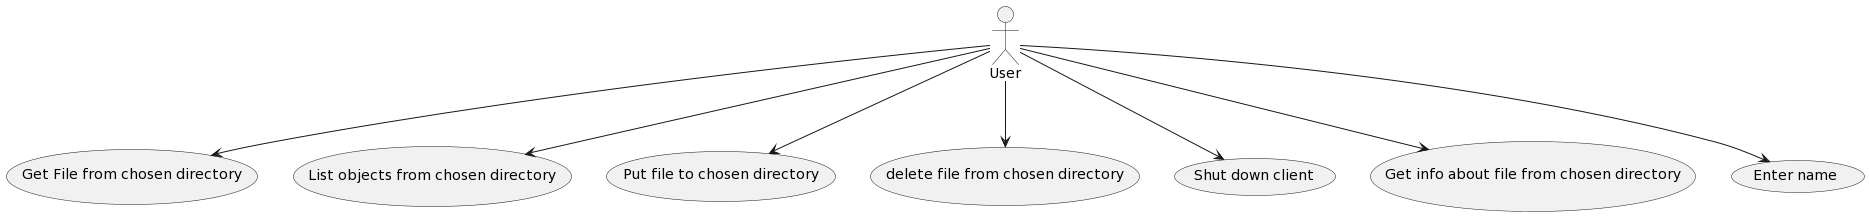

The diagram above was rendered by PlantUML. Its source (embedded in the PNG):
@startuml
actor User
usecase "Get File from chosen directory" as GF
usecase "List objects from chosen directory" as LO
usecase "Put file to chosen directory" as PD
usecase "delete file from chosen directory" as DD
usecase "Shut down client" as SC
usecase "Get info about file from chosen directory" as GI
usecase "Enter name" as EN
User --> GF
User --> LO
User --> PD
User --> DD
User --> SC
User --> GI
User -->EN
@enduml